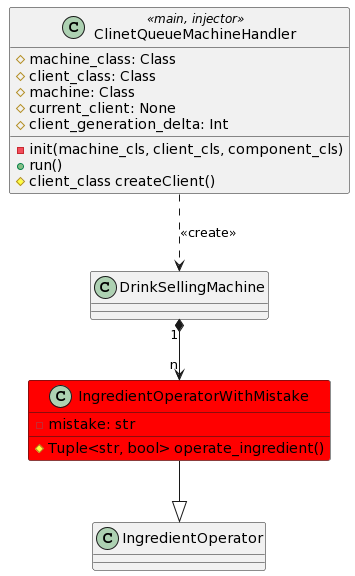

The diagram above was rendered by PlantUML. Its source (embedded in the PNG):
@startuml
class ClinetQueueMachineHandler <<main, injector>> {
  # machine_class: Class
  # client_class: Class
  # machine: Class
  # current_client: None
  # client_generation_delta: Int

  - init(machine_cls, client_cls, component_cls)
  + run()
  # client_class createClient()
}

class DrinkSellingMachine
class IngredientOperator

ClinetQueueMachineHandler ..> DrinkSellingMachine: <<create>>

class IngredientOperatorWithMistake #red {
  - mistake: str

  # Tuple<str, bool> operate_ingredient()
}

DrinkSellingMachine "1" *--> "n" IngredientOperatorWithMistake
IngredientOperatorWithMistake --|> IngredientOperator
@enduml